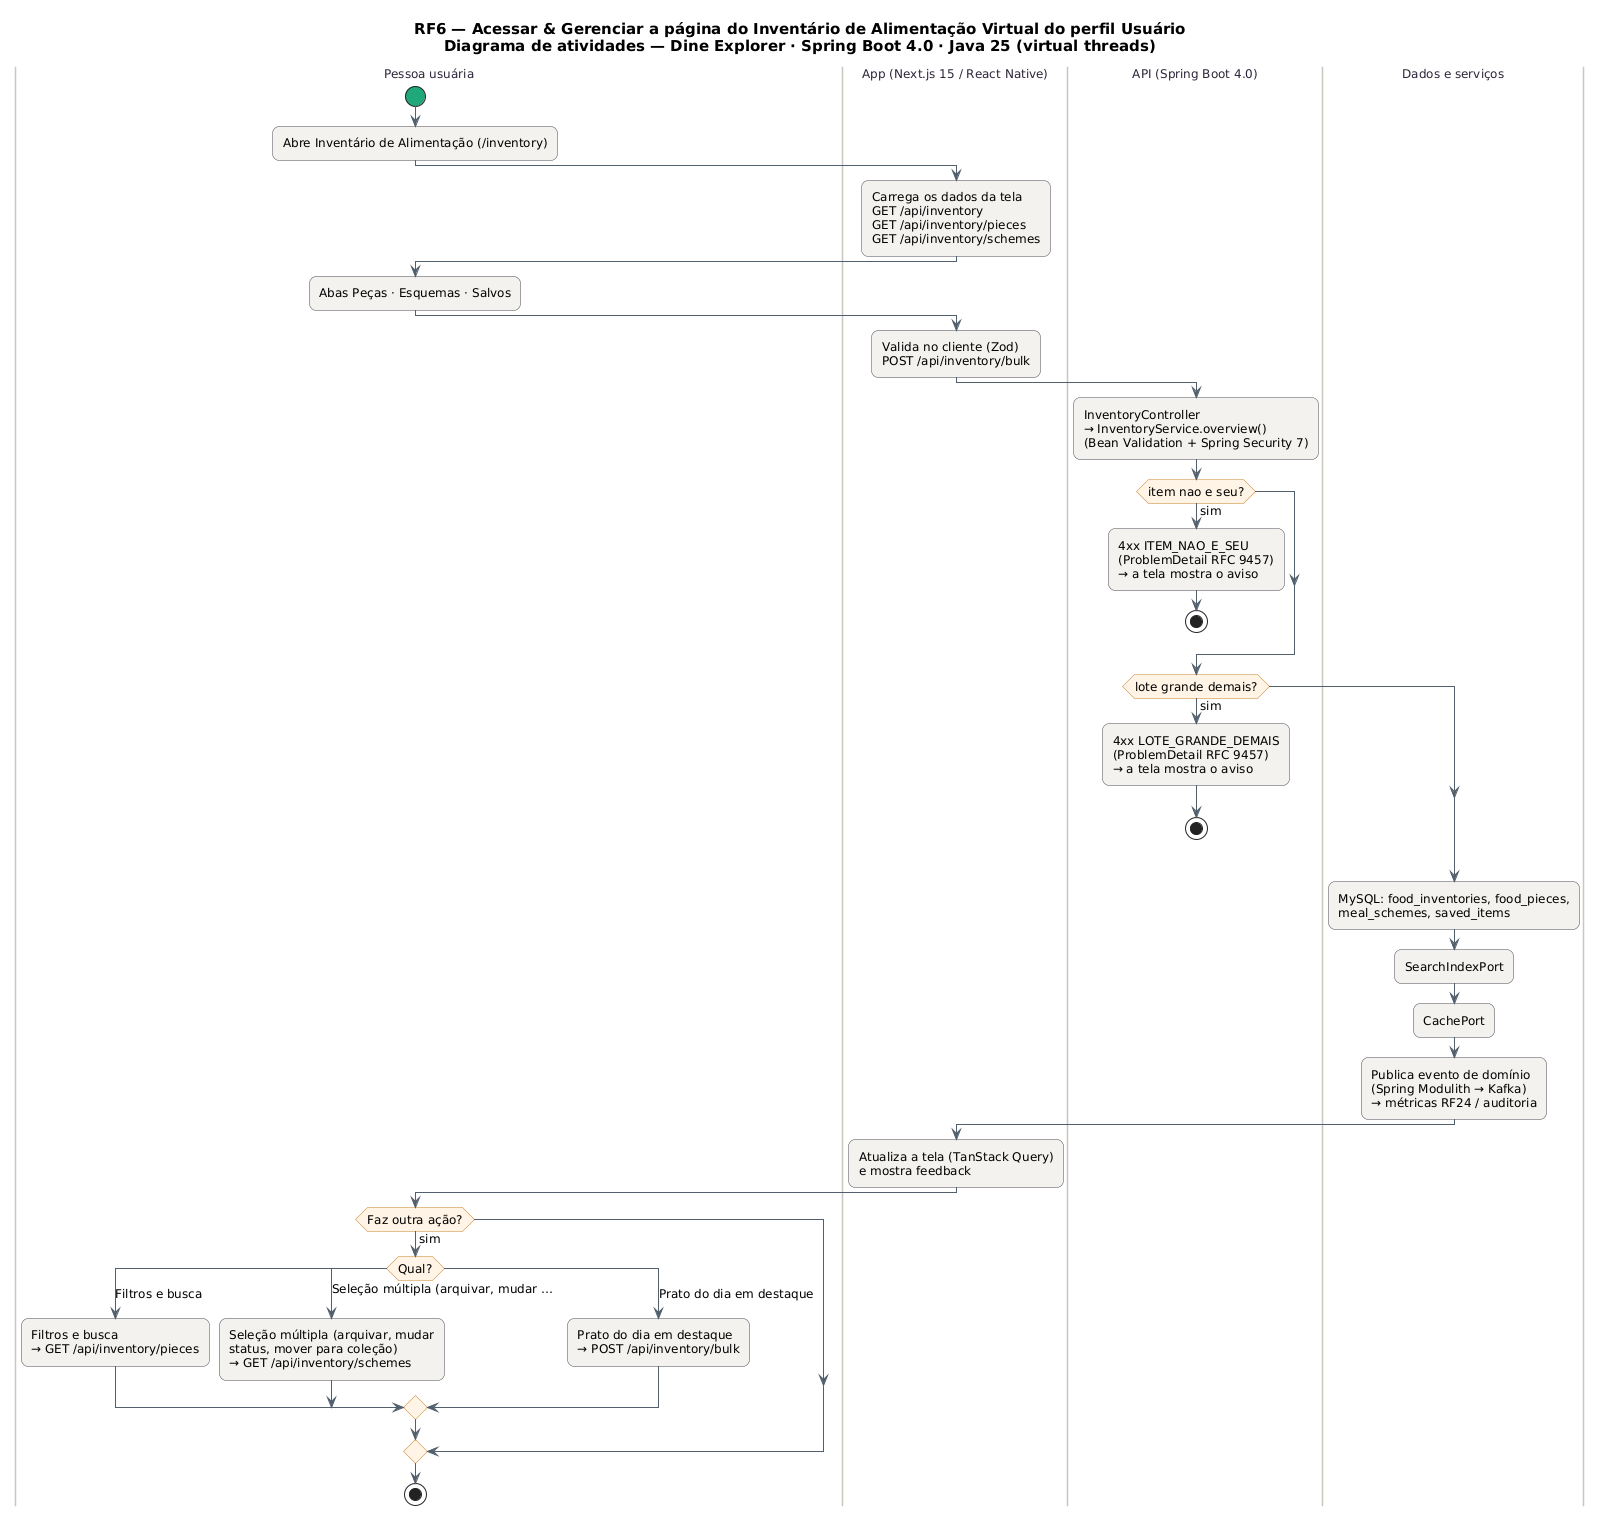

The diagram above was rendered by PlantUML. Its source (embedded in the PNG):
@startuml RF6_Atividades
skinparam backgroundColor #FFFFFF
skinparam shadowing false
skinparam defaultFontName "DejaVu Sans"
skinparam defaultFontSize 12
skinparam titleFontSize 15
skinparam roundcorner 14
skinparam ArrowColor #52606D
skinparam note {
  BackgroundColor #FFFDEB
  BorderColor #D8CE78
  FontColor #554F24
}
skinparam activity {
  BackgroundColor #F4F2EF
  BorderColor #4A4852
  DiamondBackgroundColor #FFF4E5
  DiamondBorderColor #C9822B
  StartColor #20A77A
  EndColor #4B5563
}
skinparam swimlane {
  BorderColor #CBC6BE
  TitleFontColor #2D2438
}
title RF6 — Acessar & Gerenciar a página do Inventário de Alimentação Virtual do perfil Usuário\nDiagrama de atividades — Dine Explorer · Spring Boot 4.0 · Java 25 (virtual threads)

|Pessoa usuária|
start
:Abre Inventário de Alimentação (/inventory);
|App (Next.js 15 / React Native)|
:Carrega os dados da tela\nGET /api/inventory\nGET /api/inventory/pieces\nGET /api/inventory/schemes;
|Pessoa usuária|
:Abas Peças · Esquemas · Salvos;
|App (Next.js 15 / React Native)|
:Valida no cliente (Zod)\nPOST /api/inventory/bulk;
|API (Spring Boot 4.0)|
:InventoryController\n→ InventoryService.overview()\n(Bean Validation + Spring Security 7);
if (item nao e seu?) then (sim)
  :4xx ITEM_NAO_E_SEU\n(ProblemDetail RFC 9457)\n→ a tela mostra o aviso;
  stop
endif
if (lote grande demais?) then (sim)
  :4xx LOTE_GRANDE_DEMAIS\n(ProblemDetail RFC 9457)\n→ a tela mostra o aviso;
  stop
endif
|Dados e serviços|
:MySQL: food_inventories, food_pieces,\nmeal_schemes, saved_items;
:SearchIndexPort;
:CachePort;
:Publica evento de domínio\n(Spring Modulith → Kafka)\n→ métricas RF24 / auditoria;
|App (Next.js 15 / React Native)|
:Atualiza a tela (TanStack Query)\ne mostra feedback;
|Pessoa usuária|
if (Faz outra ação?) then (sim)
  switch (Qual?)
  case (Filtros e busca)
    :Filtros e busca\n→ GET /api/inventory/pieces;
  case (Seleção múltipla (arquivar, mudar …)
    :Seleção múltipla (arquivar, mudar\nstatus, mover para coleção)\n→ GET /api/inventory/schemes;
  case (Prato do dia em destaque)
    :Prato do dia em destaque\n→ POST /api/inventory/bulk;
  endswitch
endif
stop
@enduml